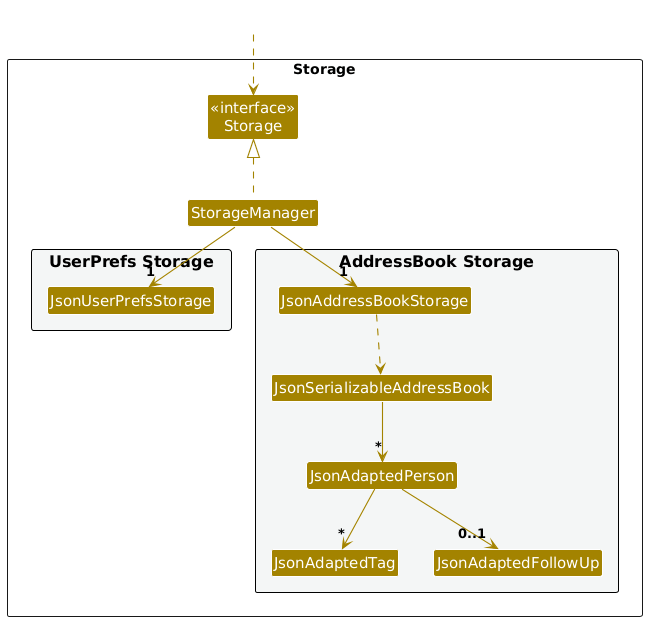

The diagram above was rendered by PlantUML. Its source (embedded in the PNG):
@startuml
/'
 'Commonly used styles and colors across diagrams.
 'Refer to https://plantuml-documentation.readthedocs.io/en/latest for a more
 'comprehensive list of skinparams.
 '/


'T1 through T4 are shades of the original color from lightest to darkest

!define UI_COLOR #1D8900
!define UI_COLOR_T1 #83E769
!define UI_COLOR_T2 #3FC71B
!define UI_COLOR_T3 #166800
!define UI_COLOR_T4 #0E4100

!define LOGIC_COLOR #3333C4
!define LOGIC_COLOR_T1 #C8C8FA
!define LOGIC_COLOR_T2 #6A6ADC
!define LOGIC_COLOR_T3 #1616B0
!define LOGIC_COLOR_T4 #101086

!define MODEL_COLOR #9D0012
!define MODEL_COLOR_T1 #F97181
!define MODEL_COLOR_T2 #E41F36
!define MODEL_COLOR_T3 #7B000E
!define MODEL_COLOR_T4 #51000A

!define STORAGE_COLOR #A38300
!define STORAGE_COLOR_T1 #FFE374
!define STORAGE_COLOR_T2 #EDC520
!define STORAGE_COLOR_T3 #806600
!define STORAGE_COLOR_T4 #544400

!define USER_COLOR #000000

skinparam Package {
    BackgroundColor #FFFFFF
    BorderThickness 1
    FontSize 16
}

skinparam Class {
    FontColor #FFFFFF
    FontSize 15
    BorderThickness 1
    BorderColor #FFFFFF
    StereotypeFontColor #FFFFFF
    FontName Arial
}

skinparam Actor {
    BorderColor USER_COLOR
    Color USER_COLOR
    FontName Arial
}

skinparam Sequence {
    MessageAlign center
    BoxFontSize 15
    BoxPadding 0
    BoxFontColor #FFFFFF
    FontName Arial
}

skinparam Participant {
    FontColor #FFFFFF
    Padding 20
}

skinparam ArrowFontStyle bold
skinparam MinClassWidth 50
skinparam Shadowing false
skinparam DefaultTextAlignment center
skinparam packageStyle Rectangle

<style>
sequenceDiagram {
    participant {
        Margin 0 10
    }
}
</style>

hide footbox
hide members
hide circle

skinparam arrowThickness 1.1
skinparam arrowColor STORAGE_COLOR
skinparam classBackgroundColor STORAGE_COLOR

package Storage as StoragePackage {

Class "<<interface>>\nStorage" as Storage
Class StorageManager

package "UserPrefs Storage" #F4F6F6{
Class JsonUserPrefsStorage
}

package "AddressBook Storage" #F4F6F6{
Class JsonAddressBookStorage
Class JsonSerializableAddressBook
Class JsonAdaptedPerson
Class JsonAdaptedTag
Class JsonAdaptedFollowUp
}

}

Class HiddenOutside #FFFFFF
HiddenOutside ..> Storage

StorageManager .up.|> Storage
StorageManager -down-> "1" JsonUserPrefsStorage
StorageManager -down-> "1" JsonAddressBookStorage

JsonAddressBookStorage ..> JsonSerializableAddressBook
JsonSerializableAddressBook --> "*" JsonAdaptedPerson
JsonAdaptedPerson --> "*" JsonAdaptedTag
JsonAdaptedPerson --> "0..1" JsonAdaptedFollowUp
@enduml